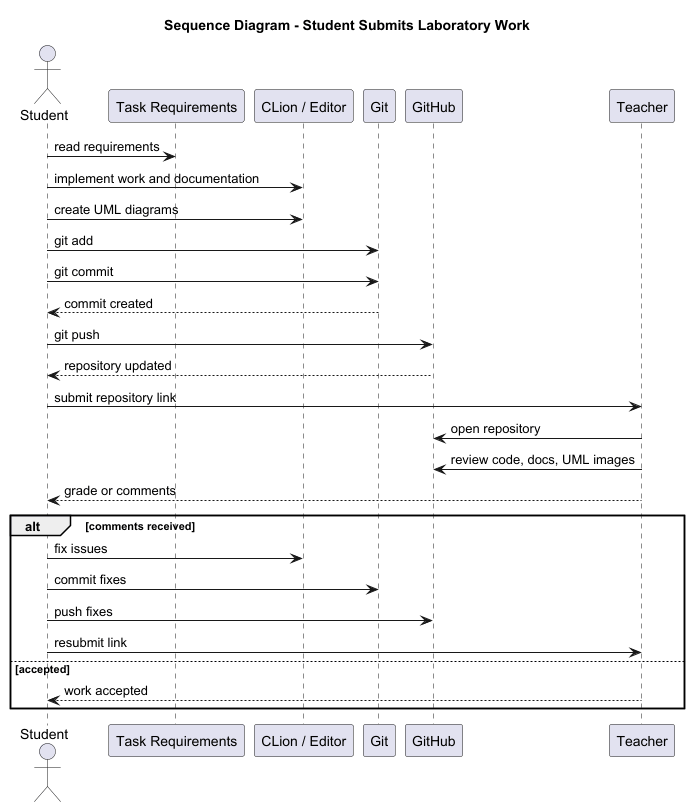

The diagram above was rendered by PlantUML. Its source (embedded in the PNG):
@startuml
title Sequence Diagram - Student Submits Laboratory Work

actor "Student" as Student
participant "Task Requirements" as Task
participant "CLion / Editor" as IDE
participant "Git" as Git
participant "GitHub" as GitHub
participant "Teacher" as Teacher

Student -> Task : read requirements
Student -> IDE : implement work and documentation
Student -> IDE : create UML diagrams
Student -> Git : git add
Student -> Git : git commit
Git --> Student : commit created
Student -> GitHub : git push
GitHub --> Student : repository updated
Student -> Teacher : submit repository link
Teacher -> GitHub : open repository
Teacher -> GitHub : review code, docs, UML images
Teacher --> Student : grade or comments

alt comments received
    Student -> IDE : fix issues
    Student -> Git : commit fixes
    Student -> GitHub : push fixes
    Student -> Teacher : resubmit link
else accepted
    Student <-- Teacher : work accepted
end

@enduml